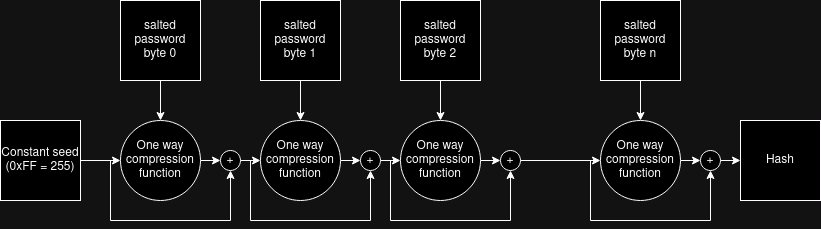

The diagram above was exported from draw.io. Its source (the exported page's mxGraphModel, read from the mxfile embedded in the PNG):
<mxGraphModel dx="1674" dy="745" grid="1" gridSize="10" guides="1" tooltips="1" connect="1" arrows="1" fold="1" page="1" pageScale="1" pageWidth="850" pageHeight="1100" math="0" shadow="0">
  <root>
    <mxCell id="0" />
    <mxCell id="1" parent="0" />
    <mxCell id="rUo4r2Fe7w6YenTu-pgQ-12" style="edgeStyle=orthogonalEdgeStyle;rounded=0;orthogonalLoop=1;jettySize=auto;html=1;exitX=0.5;exitY=1;exitDx=0;exitDy=0;entryX=0.5;entryY=0;entryDx=0;entryDy=0;" parent="1" source="rUo4r2Fe7w6YenTu-pgQ-1" target="rUo4r2Fe7w6YenTu-pgQ-7" edge="1">
      <mxGeometry relative="1" as="geometry" />
    </mxCell>
    <mxCell id="rUo4r2Fe7w6YenTu-pgQ-1" value="&lt;div&gt;salted password&lt;br&gt;&lt;/div&gt;&lt;div&gt;byte 0&lt;br&gt;&lt;/div&gt;" style="rounded=0;whiteSpace=wrap;html=1;" parent="1" vertex="1">
      <mxGeometry x="140" y="60" width="80" height="80" as="geometry" />
    </mxCell>
    <mxCell id="rUo4r2Fe7w6YenTu-pgQ-14" style="edgeStyle=orthogonalEdgeStyle;rounded=0;orthogonalLoop=1;jettySize=auto;html=1;entryX=0.5;entryY=0;entryDx=0;entryDy=0;" parent="1" source="rUo4r2Fe7w6YenTu-pgQ-2" target="rUo4r2Fe7w6YenTu-pgQ-8" edge="1">
      <mxGeometry relative="1" as="geometry" />
    </mxCell>
    <mxCell id="rUo4r2Fe7w6YenTu-pgQ-2" value="&lt;div&gt;salted password&lt;br&gt;&lt;/div&gt;&lt;div&gt;byte 1&lt;br&gt;&lt;/div&gt;" style="rounded=0;whiteSpace=wrap;html=1;" parent="1" vertex="1">
      <mxGeometry x="280" y="60" width="80" height="80" as="geometry" />
    </mxCell>
    <mxCell id="rUo4r2Fe7w6YenTu-pgQ-3" value="Hash" style="rounded=0;whiteSpace=wrap;html=1;" parent="1" vertex="1">
      <mxGeometry x="760" y="180" width="80" height="80" as="geometry" />
    </mxCell>
    <mxCell id="rUo4r2Fe7w6YenTu-pgQ-16" style="edgeStyle=orthogonalEdgeStyle;rounded=0;orthogonalLoop=1;jettySize=auto;html=1;exitX=0.5;exitY=1;exitDx=0;exitDy=0;entryX=0.5;entryY=0;entryDx=0;entryDy=0;" parent="1" source="rUo4r2Fe7w6YenTu-pgQ-4" target="rUo4r2Fe7w6YenTu-pgQ-9" edge="1">
      <mxGeometry relative="1" as="geometry" />
    </mxCell>
    <mxCell id="rUo4r2Fe7w6YenTu-pgQ-4" value="&lt;div&gt;salted password&lt;br&gt;&lt;/div&gt;&lt;div&gt;byte 2&lt;br&gt;&lt;/div&gt;" style="rounded=0;whiteSpace=wrap;html=1;" parent="1" vertex="1">
      <mxGeometry x="420" y="60" width="80" height="80" as="geometry" />
    </mxCell>
    <mxCell id="rUo4r2Fe7w6YenTu-pgQ-18" style="edgeStyle=orthogonalEdgeStyle;rounded=0;orthogonalLoop=1;jettySize=auto;html=1;exitX=0.5;exitY=1;exitDx=0;exitDy=0;entryX=0.5;entryY=0;entryDx=0;entryDy=0;" parent="1" source="rUo4r2Fe7w6YenTu-pgQ-5" target="rUo4r2Fe7w6YenTu-pgQ-10" edge="1">
      <mxGeometry relative="1" as="geometry" />
    </mxCell>
    <mxCell id="rUo4r2Fe7w6YenTu-pgQ-5" value="&lt;div&gt;salted password&lt;br&gt;&lt;/div&gt;&lt;div&gt;byte n&lt;br&gt;&lt;/div&gt;" style="rounded=0;whiteSpace=wrap;html=1;" parent="1" vertex="1">
      <mxGeometry x="620" y="60" width="80" height="80" as="geometry" />
    </mxCell>
    <mxCell id="rUo4r2Fe7w6YenTu-pgQ-11" style="edgeStyle=orthogonalEdgeStyle;rounded=0;orthogonalLoop=1;jettySize=auto;html=1;exitX=1;exitY=0.5;exitDx=0;exitDy=0;entryX=0;entryY=0.5;entryDx=0;entryDy=0;" parent="1" source="rUo4r2Fe7w6YenTu-pgQ-6" target="rUo4r2Fe7w6YenTu-pgQ-7" edge="1">
      <mxGeometry relative="1" as="geometry" />
    </mxCell>
    <mxCell id="rUo4r2Fe7w6YenTu-pgQ-6" value="Constant seed (0xFF = 255)" style="rounded=0;whiteSpace=wrap;html=1;" parent="1" vertex="1">
      <mxGeometry x="20" y="180" width="80" height="80" as="geometry" />
    </mxCell>
    <mxCell id="rUo4r2Fe7w6YenTu-pgQ-13" style="edgeStyle=orthogonalEdgeStyle;rounded=0;orthogonalLoop=1;jettySize=auto;html=1;exitX=1;exitY=0.5;exitDx=0;exitDy=0;entryX=0;entryY=0.5;entryDx=0;entryDy=0;" parent="1" source="rUo4r2Fe7w6YenTu-pgQ-7" target="R7ZH4GHdm2Kiy0Ch7mVi-4" edge="1">
      <mxGeometry relative="1" as="geometry">
        <mxPoint x="240" y="190" as="targetPoint" />
      </mxGeometry>
    </mxCell>
    <mxCell id="rUo4r2Fe7w6YenTu-pgQ-7" value="One way compression function" style="ellipse;whiteSpace=wrap;html=1;" parent="1" vertex="1">
      <mxGeometry x="140" y="180" width="80" height="80" as="geometry" />
    </mxCell>
    <mxCell id="rUo4r2Fe7w6YenTu-pgQ-15" style="edgeStyle=orthogonalEdgeStyle;rounded=0;orthogonalLoop=1;jettySize=auto;html=1;exitX=1;exitY=0.5;exitDx=0;exitDy=0;" parent="1" source="rUo4r2Fe7w6YenTu-pgQ-8" edge="1">
      <mxGeometry relative="1" as="geometry">
        <mxPoint x="380" y="220" as="targetPoint" />
      </mxGeometry>
    </mxCell>
    <mxCell id="rUo4r2Fe7w6YenTu-pgQ-8" value="One way compression function" style="ellipse;whiteSpace=wrap;html=1;" parent="1" vertex="1">
      <mxGeometry x="280" y="180" width="80" height="80" as="geometry" />
    </mxCell>
    <mxCell id="rUo4r2Fe7w6YenTu-pgQ-17" style="edgeStyle=orthogonalEdgeStyle;rounded=0;orthogonalLoop=1;jettySize=auto;html=1;exitX=1;exitY=0.5;exitDx=0;exitDy=0;" parent="1" source="rUo4r2Fe7w6YenTu-pgQ-9" edge="1">
      <mxGeometry relative="1" as="geometry">
        <mxPoint x="520" y="220" as="targetPoint" />
      </mxGeometry>
    </mxCell>
    <mxCell id="rUo4r2Fe7w6YenTu-pgQ-9" value="One way compression function" style="ellipse;whiteSpace=wrap;html=1;" parent="1" vertex="1">
      <mxGeometry x="420" y="180" width="80" height="80" as="geometry" />
    </mxCell>
    <mxCell id="rUo4r2Fe7w6YenTu-pgQ-19" style="edgeStyle=orthogonalEdgeStyle;rounded=0;orthogonalLoop=1;jettySize=auto;html=1;exitX=1;exitY=0.5;exitDx=0;exitDy=0;" parent="1" source="rUo4r2Fe7w6YenTu-pgQ-10" edge="1">
      <mxGeometry relative="1" as="geometry">
        <mxPoint x="720" y="220" as="targetPoint" />
      </mxGeometry>
    </mxCell>
    <mxCell id="rUo4r2Fe7w6YenTu-pgQ-10" value="One way compression function" style="ellipse;whiteSpace=wrap;html=1;" parent="1" vertex="1">
      <mxGeometry x="620" y="180" width="80" height="80" as="geometry" />
    </mxCell>
    <mxCell id="R7ZH4GHdm2Kiy0Ch7mVi-3" value="" style="endArrow=none;html=1;rounded=0;" edge="1" parent="1">
      <mxGeometry width="50" height="50" relative="1" as="geometry">
        <mxPoint x="130" y="280" as="sourcePoint" />
        <mxPoint x="130" y="220" as="targetPoint" />
      </mxGeometry>
    </mxCell>
    <mxCell id="R7ZH4GHdm2Kiy0Ch7mVi-7" style="edgeStyle=orthogonalEdgeStyle;rounded=0;orthogonalLoop=1;jettySize=auto;html=1;exitX=1;exitY=0.5;exitDx=0;exitDy=0;entryX=0;entryY=0.5;entryDx=0;entryDy=0;" edge="1" parent="1" source="R7ZH4GHdm2Kiy0Ch7mVi-4" target="rUo4r2Fe7w6YenTu-pgQ-8">
      <mxGeometry relative="1" as="geometry" />
    </mxCell>
    <mxCell id="R7ZH4GHdm2Kiy0Ch7mVi-4" value="+" style="ellipse;whiteSpace=wrap;html=1;aspect=fixed;" vertex="1" parent="1">
      <mxGeometry x="240" y="210" width="20" height="20" as="geometry" />
    </mxCell>
    <mxCell id="R7ZH4GHdm2Kiy0Ch7mVi-5" value="" style="endArrow=none;html=1;rounded=0;" edge="1" parent="1">
      <mxGeometry width="50" height="50" relative="1" as="geometry">
        <mxPoint x="130" y="280" as="sourcePoint" />
        <mxPoint x="250" y="280" as="targetPoint" />
      </mxGeometry>
    </mxCell>
    <mxCell id="R7ZH4GHdm2Kiy0Ch7mVi-6" value="" style="endArrow=classic;html=1;rounded=0;entryX=0.5;entryY=1;entryDx=0;entryDy=0;" edge="1" parent="1" target="R7ZH4GHdm2Kiy0Ch7mVi-4">
      <mxGeometry width="50" height="50" relative="1" as="geometry">
        <mxPoint x="250" y="280" as="sourcePoint" />
        <mxPoint x="450" y="360" as="targetPoint" />
      </mxGeometry>
    </mxCell>
    <mxCell id="R7ZH4GHdm2Kiy0Ch7mVi-8" value="" style="endArrow=none;html=1;rounded=0;" edge="1" parent="1">
      <mxGeometry width="50" height="50" relative="1" as="geometry">
        <mxPoint x="270" y="280" as="sourcePoint" />
        <mxPoint x="270" y="220" as="targetPoint" />
      </mxGeometry>
    </mxCell>
    <mxCell id="R7ZH4GHdm2Kiy0Ch7mVi-9" style="edgeStyle=orthogonalEdgeStyle;rounded=0;orthogonalLoop=1;jettySize=auto;html=1;exitX=1;exitY=0.5;exitDx=0;exitDy=0;entryX=0;entryY=0.5;entryDx=0;entryDy=0;" edge="1" parent="1" source="R7ZH4GHdm2Kiy0Ch7mVi-10">
      <mxGeometry relative="1" as="geometry">
        <mxPoint x="420" y="220" as="targetPoint" />
      </mxGeometry>
    </mxCell>
    <mxCell id="R7ZH4GHdm2Kiy0Ch7mVi-10" value="+" style="ellipse;whiteSpace=wrap;html=1;aspect=fixed;" vertex="1" parent="1">
      <mxGeometry x="380" y="210" width="20" height="20" as="geometry" />
    </mxCell>
    <mxCell id="R7ZH4GHdm2Kiy0Ch7mVi-11" value="" style="endArrow=none;html=1;rounded=0;" edge="1" parent="1">
      <mxGeometry width="50" height="50" relative="1" as="geometry">
        <mxPoint x="270" y="280" as="sourcePoint" />
        <mxPoint x="390" y="280" as="targetPoint" />
      </mxGeometry>
    </mxCell>
    <mxCell id="R7ZH4GHdm2Kiy0Ch7mVi-12" value="" style="endArrow=classic;html=1;rounded=0;entryX=0.5;entryY=1;entryDx=0;entryDy=0;" edge="1" parent="1" target="R7ZH4GHdm2Kiy0Ch7mVi-10">
      <mxGeometry width="50" height="50" relative="1" as="geometry">
        <mxPoint x="390" y="280" as="sourcePoint" />
        <mxPoint x="590" y="360" as="targetPoint" />
      </mxGeometry>
    </mxCell>
    <mxCell id="R7ZH4GHdm2Kiy0Ch7mVi-13" value="" style="endArrow=none;html=1;rounded=0;" edge="1" parent="1">
      <mxGeometry width="50" height="50" relative="1" as="geometry">
        <mxPoint x="410" y="280" as="sourcePoint" />
        <mxPoint x="410" y="220" as="targetPoint" />
      </mxGeometry>
    </mxCell>
    <mxCell id="R7ZH4GHdm2Kiy0Ch7mVi-14" style="edgeStyle=orthogonalEdgeStyle;rounded=0;orthogonalLoop=1;jettySize=auto;html=1;exitX=1;exitY=0.5;exitDx=0;exitDy=0;entryX=0;entryY=0.5;entryDx=0;entryDy=0;" edge="1" parent="1" source="R7ZH4GHdm2Kiy0Ch7mVi-15" target="rUo4r2Fe7w6YenTu-pgQ-10">
      <mxGeometry relative="1" as="geometry">
        <mxPoint x="560" y="220" as="targetPoint" />
      </mxGeometry>
    </mxCell>
    <mxCell id="R7ZH4GHdm2Kiy0Ch7mVi-15" value="+" style="ellipse;whiteSpace=wrap;html=1;aspect=fixed;" vertex="1" parent="1">
      <mxGeometry x="520" y="210" width="20" height="20" as="geometry" />
    </mxCell>
    <mxCell id="R7ZH4GHdm2Kiy0Ch7mVi-16" value="" style="endArrow=none;html=1;rounded=0;" edge="1" parent="1">
      <mxGeometry width="50" height="50" relative="1" as="geometry">
        <mxPoint x="410" y="280" as="sourcePoint" />
        <mxPoint x="530" y="280" as="targetPoint" />
      </mxGeometry>
    </mxCell>
    <mxCell id="R7ZH4GHdm2Kiy0Ch7mVi-17" value="" style="endArrow=classic;html=1;rounded=0;entryX=0.5;entryY=1;entryDx=0;entryDy=0;" edge="1" parent="1" target="R7ZH4GHdm2Kiy0Ch7mVi-15">
      <mxGeometry width="50" height="50" relative="1" as="geometry">
        <mxPoint x="530" y="280" as="sourcePoint" />
        <mxPoint x="730" y="360" as="targetPoint" />
      </mxGeometry>
    </mxCell>
    <mxCell id="R7ZH4GHdm2Kiy0Ch7mVi-23" value="" style="endArrow=none;html=1;rounded=0;" edge="1" parent="1">
      <mxGeometry width="50" height="50" relative="1" as="geometry">
        <mxPoint x="610" y="280" as="sourcePoint" />
        <mxPoint x="610" y="220" as="targetPoint" />
      </mxGeometry>
    </mxCell>
    <mxCell id="R7ZH4GHdm2Kiy0Ch7mVi-24" style="edgeStyle=orthogonalEdgeStyle;rounded=0;orthogonalLoop=1;jettySize=auto;html=1;exitX=1;exitY=0.5;exitDx=0;exitDy=0;entryX=0;entryY=0.5;entryDx=0;entryDy=0;" edge="1" parent="1" source="R7ZH4GHdm2Kiy0Ch7mVi-25">
      <mxGeometry relative="1" as="geometry">
        <mxPoint x="760" y="220" as="targetPoint" />
      </mxGeometry>
    </mxCell>
    <mxCell id="R7ZH4GHdm2Kiy0Ch7mVi-25" value="+" style="ellipse;whiteSpace=wrap;html=1;aspect=fixed;" vertex="1" parent="1">
      <mxGeometry x="720" y="210" width="20" height="20" as="geometry" />
    </mxCell>
    <mxCell id="R7ZH4GHdm2Kiy0Ch7mVi-26" value="" style="endArrow=none;html=1;rounded=0;" edge="1" parent="1">
      <mxGeometry width="50" height="50" relative="1" as="geometry">
        <mxPoint x="610" y="280" as="sourcePoint" />
        <mxPoint x="730" y="280" as="targetPoint" />
      </mxGeometry>
    </mxCell>
    <mxCell id="R7ZH4GHdm2Kiy0Ch7mVi-27" value="" style="endArrow=classic;html=1;rounded=0;entryX=0.5;entryY=1;entryDx=0;entryDy=0;" edge="1" parent="1" target="R7ZH4GHdm2Kiy0Ch7mVi-25">
      <mxGeometry width="50" height="50" relative="1" as="geometry">
        <mxPoint x="730" y="280" as="sourcePoint" />
        <mxPoint x="930" y="360" as="targetPoint" />
      </mxGeometry>
    </mxCell>
  </root>
</mxGraphModel>